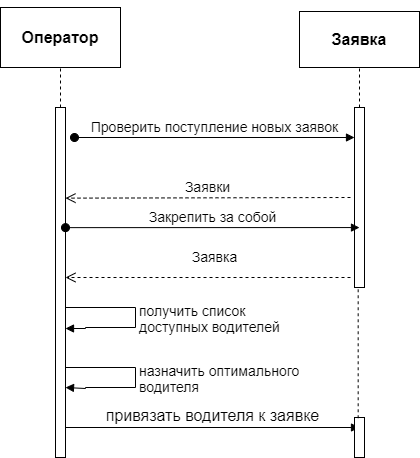

The diagram above was exported from draw.io. Its source (the exported page's mxGraphModel, read from the mxfile embedded in the PNG):
<mxGraphModel dx="1054" dy="598" grid="1" gridSize="10" guides="1" tooltips="1" connect="1" arrows="1" fold="1" page="1" pageScale="1" pageWidth="827" pageHeight="1169" math="0" shadow="0">
  <root>
    <mxCell id="0rtQZq-CfeVeW0-ul1Hc-0" />
    <mxCell id="0rtQZq-CfeVeW0-ul1Hc-1" parent="0rtQZq-CfeVeW0-ul1Hc-0" />
    <mxCell id="GJyGxMu3pG2TxmatwtBf-0" value="" style="html=1;points=[];perimeter=orthogonalPerimeter;" parent="0rtQZq-CfeVeW0-ul1Hc-1" vertex="1">
      <mxGeometry x="105" y="130" width="10" height="350" as="geometry" />
    </mxCell>
    <mxCell id="GJyGxMu3pG2TxmatwtBf-2" value="" style="html=1;points=[];perimeter=orthogonalPerimeter;" parent="0rtQZq-CfeVeW0-ul1Hc-1" vertex="1">
      <mxGeometry x="404" y="130" width="10" height="180" as="geometry" />
    </mxCell>
    <mxCell id="_l0K3MgSsKQnsmr8G4Np-0" value="&lt;font style=&quot;font-size: 14px&quot;&gt;Проверить поступление новых заявок&lt;/font&gt;" style="html=1;verticalAlign=bottom;startArrow=oval;startFill=1;endArrow=block;startSize=8;" parent="0rtQZq-CfeVeW0-ul1Hc-1" edge="1">
      <mxGeometry width="60" relative="1" as="geometry">
        <mxPoint x="124" y="160" as="sourcePoint" />
        <mxPoint x="404" y="160" as="targetPoint" />
      </mxGeometry>
    </mxCell>
    <mxCell id="_l0K3MgSsKQnsmr8G4Np-1" value="&lt;font style=&quot;font-size: 14px&quot;&gt;Заявки&lt;/font&gt;" style="html=1;verticalAlign=bottom;endArrow=open;dashed=1;endSize=8;entryX=0.999;entryY=0.259;entryDx=0;entryDy=0;entryPerimeter=0;" parent="0rtQZq-CfeVeW0-ul1Hc-1" target="GJyGxMu3pG2TxmatwtBf-0" edge="1">
      <mxGeometry relative="1" as="geometry">
        <mxPoint x="400" y="220" as="sourcePoint" />
        <mxPoint x="115" y="190" as="targetPoint" />
        <Array as="points" />
      </mxGeometry>
    </mxCell>
    <mxCell id="_l0K3MgSsKQnsmr8G4Np-2" value="&lt;font style=&quot;font-size: 14px&quot;&gt;Закрепить за собой&lt;/font&gt;" style="html=1;verticalAlign=bottom;startArrow=oval;startFill=1;endArrow=block;startSize=8;entryX=0.5;entryY=0.667;entryDx=0;entryDy=0;entryPerimeter=0;" parent="0rtQZq-CfeVeW0-ul1Hc-1" target="GJyGxMu3pG2TxmatwtBf-2" edge="1">
      <mxGeometry width="60" relative="1" as="geometry">
        <mxPoint x="115" y="250.13" as="sourcePoint" />
        <mxPoint x="405" y="320" as="targetPoint" />
      </mxGeometry>
    </mxCell>
    <mxCell id="_l0K3MgSsKQnsmr8G4Np-3" value="&lt;font style=&quot;font-size: 14px&quot;&gt;Заявка&lt;/font&gt;" style="html=1;verticalAlign=bottom;endArrow=open;dashed=1;endSize=8;entryX=0.999;entryY=0.259;entryDx=0;entryDy=0;entryPerimeter=0;" parent="0rtQZq-CfeVeW0-ul1Hc-1" edge="1">
      <mxGeometry x="-0.0489" y="-10" relative="1" as="geometry">
        <mxPoint x="400" y="300" as="sourcePoint" />
        <mxPoint x="115.00000000000001" y="300" as="targetPoint" />
        <Array as="points" />
        <mxPoint as="offset" />
      </mxGeometry>
    </mxCell>
    <mxCell id="_l0K3MgSsKQnsmr8G4Np-5" value="&lt;font style=&quot;font-size: 14px&quot;&gt;получить список &lt;br&gt;доступных водителей&lt;/font&gt;" style="edgeStyle=orthogonalEdgeStyle;html=1;align=left;spacingLeft=2;endArrow=block;rounded=0;" parent="0rtQZq-CfeVeW0-ul1Hc-1" source="GJyGxMu3pG2TxmatwtBf-0" edge="1">
      <mxGeometry relative="1" as="geometry">
        <mxPoint x="140" y="340" as="sourcePoint" />
        <Array as="points">
          <mxPoint x="185" y="330" />
          <mxPoint x="185" y="350" />
          <mxPoint x="135" y="350" />
          <mxPoint x="135" y="351" />
        </Array>
        <mxPoint x="115" y="351" as="targetPoint" />
      </mxGeometry>
    </mxCell>
    <mxCell id="H_zAFhwDeNNWtMfBKwHF-1" value="&lt;font style=&quot;font-size: 14px&quot;&gt;назначить оптимального&lt;br&gt;водителя&lt;/font&gt;" style="edgeStyle=orthogonalEdgeStyle;html=1;align=left;spacingLeft=2;endArrow=block;rounded=0;" parent="0rtQZq-CfeVeW0-ul1Hc-1" edge="1">
      <mxGeometry relative="1" as="geometry">
        <mxPoint x="115" y="390" as="sourcePoint" />
        <Array as="points">
          <mxPoint x="185" y="390" />
          <mxPoint x="185" y="410" />
          <mxPoint x="135" y="410" />
          <mxPoint x="135" y="411" />
        </Array>
        <mxPoint x="115" y="410" as="targetPoint" />
      </mxGeometry>
    </mxCell>
    <mxCell id="H_zAFhwDeNNWtMfBKwHF-2" value="привязать водителя к заявке" style="html=1;verticalAlign=bottom;endArrow=block;fontSize=16;" parent="0rtQZq-CfeVeW0-ul1Hc-1" edge="1">
      <mxGeometry width="80" relative="1" as="geometry">
        <mxPoint x="115" y="450" as="sourcePoint" />
        <mxPoint x="409" y="450" as="targetPoint" />
      </mxGeometry>
    </mxCell>
    <mxCell id="PkM1GOsJl9JK1Py65GXy-2" style="edgeStyle=orthogonalEdgeStyle;rounded=0;orthogonalLoop=1;jettySize=auto;html=1;exitX=0.75;exitY=0;exitDx=0;exitDy=0;" parent="0rtQZq-CfeVeW0-ul1Hc-1" source="PkM1GOsJl9JK1Py65GXy-0" edge="1">
      <mxGeometry relative="1" as="geometry">
        <mxPoint x="130" y="60" as="targetPoint" />
      </mxGeometry>
    </mxCell>
    <mxCell id="PkM1GOsJl9JK1Py65GXy-0" value="&lt;span style=&quot;font-size: 16px ; font-weight: 700&quot;&gt;Оператор&lt;/span&gt;" style="rounded=0;whiteSpace=wrap;html=1;" parent="0rtQZq-CfeVeW0-ul1Hc-1" vertex="1">
      <mxGeometry x="50" y="30" width="120" height="60" as="geometry" />
    </mxCell>
    <mxCell id="PkM1GOsJl9JK1Py65GXy-5" value="&lt;span style=&quot;font-size: 16px ; font-weight: 700&quot;&gt;Заявка&lt;/span&gt;" style="rounded=0;whiteSpace=wrap;html=1;" parent="0rtQZq-CfeVeW0-ul1Hc-1" vertex="1">
      <mxGeometry x="349" y="34" width="120" height="56" as="geometry" />
    </mxCell>
    <mxCell id="PkM1GOsJl9JK1Py65GXy-6" value="" style="endArrow=none;dashed=1;html=1;entryX=0.5;entryY=1;entryDx=0;entryDy=0;" parent="0rtQZq-CfeVeW0-ul1Hc-1" source="GJyGxMu3pG2TxmatwtBf-0" target="PkM1GOsJl9JK1Py65GXy-0" edge="1">
      <mxGeometry width="50" height="50" relative="1" as="geometry">
        <mxPoint x="100" y="140" as="sourcePoint" />
        <mxPoint x="150" y="90" as="targetPoint" />
      </mxGeometry>
    </mxCell>
    <mxCell id="PkM1GOsJl9JK1Py65GXy-7" value="" style="endArrow=none;dashed=1;html=1;entryX=0.5;entryY=1;entryDx=0;entryDy=0;" parent="0rtQZq-CfeVeW0-ul1Hc-1" target="PkM1GOsJl9JK1Py65GXy-5" edge="1">
      <mxGeometry width="50" height="50" relative="1" as="geometry">
        <mxPoint x="409" y="130" as="sourcePoint" />
        <mxPoint x="460" y="90" as="targetPoint" />
      </mxGeometry>
    </mxCell>
    <mxCell id="34KbU2PV9EAwqoFYodsr-0" value="" style="html=1;points=[];perimeter=orthogonalPerimeter;" parent="0rtQZq-CfeVeW0-ul1Hc-1" vertex="1">
      <mxGeometry x="404" y="440" width="10" height="40" as="geometry" />
    </mxCell>
    <mxCell id="34KbU2PV9EAwqoFYodsr-1" value="" style="endArrow=none;dashed=1;html=1;entryX=0.367;entryY=1.009;entryDx=0;entryDy=0;entryPerimeter=0;exitX=0.367;exitY=0.019;exitDx=0;exitDy=0;exitPerimeter=0;" parent="0rtQZq-CfeVeW0-ul1Hc-1" source="34KbU2PV9EAwqoFYodsr-0" target="GJyGxMu3pG2TxmatwtBf-2" edge="1">
      <mxGeometry width="50" height="50" relative="1" as="geometry">
        <mxPoint x="400" y="380" as="sourcePoint" />
        <mxPoint x="450" y="330" as="targetPoint" />
      </mxGeometry>
    </mxCell>
  </root>
</mxGraphModel>